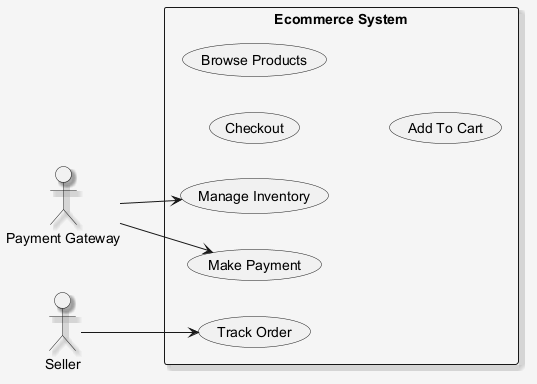

The diagram above was rendered by PlantUML. Its source (embedded in the PNG):
@startuml
skinparam shadowing false
skinparam backgroundColor #F5F5F5
skinparam shadowing true
left to right direction
actor "Payment Gateway" as PG
actor "Seller" as S
rectangle "Ecommerce System" {
  usecase "Make Payment" as UC_MakePayment
  usecase "Checkout" as UC_Checkout
  usecase "Track Order" as UC_TrackOrder
  usecase "Manage Inventory" as UC_ManageInventory
  usecase "Browse Products" as UC_BrowseProducts
  usecase "Add To Cart" as UC_AddToCart
}
PG --> UC_ManageInventory
PG --> UC_MakePayment
S --> UC_TrackOrder
@enduml